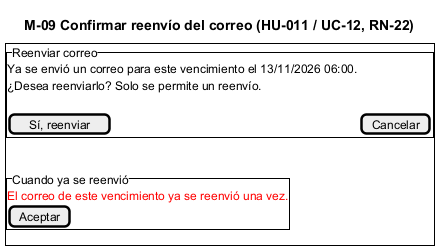

The diagram above was rendered by PlantUML. Its source (embedded in the PNG):
@startsalt M-09_ConfirmarReenvio
title M-09 Confirmar reenvío del correo (HU-011 / UC-12, RN-22)
{+
  {^"Reenviar correo"
    Ya se envió un correo para este vencimiento el 13/11/2026 06:00.
    ¿Desea reenviarlo? Solo se permite un reenvío.
    .
    [Sí, reenviar] | [Cancelar]
  }
  .
  {^"Cuando ya se reenvió"
    <color:red>El correo de este vencimiento ya se reenvió una vez.</color>
    [Aceptar]
  }
}
@endsalt